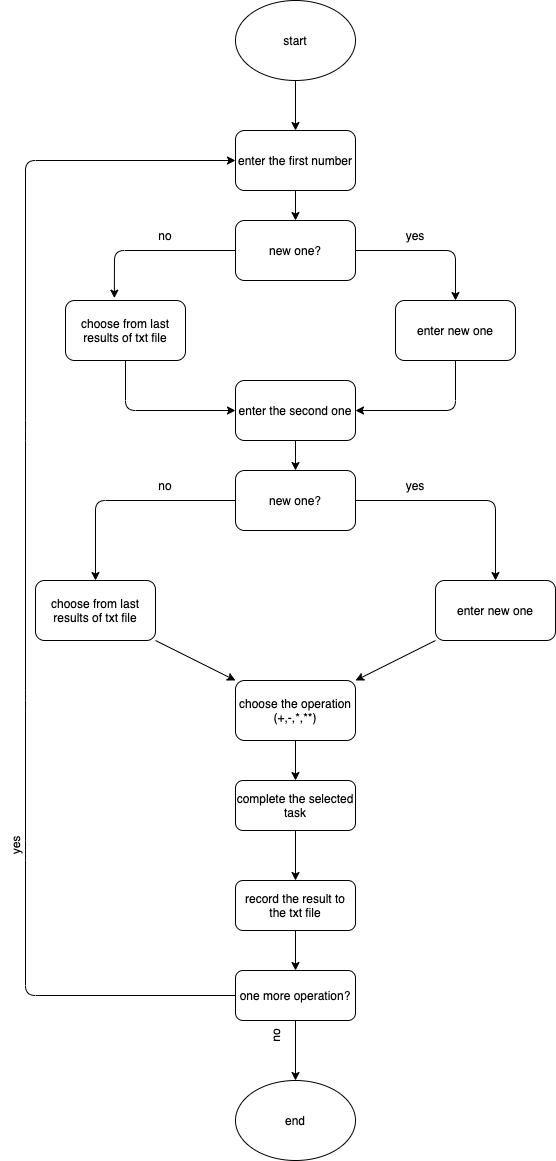

The diagram above was exported from draw.io. Its source (the exported page's mxGraphModel, read from the mxfile embedded in the PNG):
<mxGraphModel dx="781" dy="713" grid="1" gridSize="10" guides="1" tooltips="1" connect="1" arrows="1" fold="1" page="1" pageScale="1" pageWidth="827" pageHeight="1169" background="#ffffff" math="0" shadow="0">
  <root>
    <mxCell id="0" />
    <mxCell id="1" parent="0" />
    <mxCell id="40" style="edgeStyle=none;html=1;entryX=0.5;entryY=0;entryDx=0;entryDy=0;" edge="1" parent="1" source="2" target="30">
      <mxGeometry relative="1" as="geometry" />
    </mxCell>
    <mxCell id="2" value="enter the first number" style="rounded=1;whiteSpace=wrap;html=1;" parent="1" vertex="1">
      <mxGeometry x="320" y="150" width="120" height="60" as="geometry" />
    </mxCell>
    <mxCell id="17" style="edgeStyle=none;html=1;entryX=0.5;entryY=0;entryDx=0;entryDy=0;" parent="1" source="3" target="2" edge="1">
      <mxGeometry relative="1" as="geometry" />
    </mxCell>
    <mxCell id="3" value="start" style="ellipse;whiteSpace=wrap;html=1;" parent="1" vertex="1">
      <mxGeometry x="320" y="20" width="120" height="80" as="geometry" />
    </mxCell>
    <mxCell id="42" style="edgeStyle=none;html=1;entryX=0.5;entryY=0;entryDx=0;entryDy=0;" edge="1" parent="1" source="4" target="41">
      <mxGeometry relative="1" as="geometry" />
    </mxCell>
    <mxCell id="4" value="enter the second one" style="rounded=1;whiteSpace=wrap;html=1;" parent="1" vertex="1">
      <mxGeometry x="320" y="400" width="120" height="60" as="geometry" />
    </mxCell>
    <mxCell id="14" style="edgeStyle=none;html=1;entryX=0.5;entryY=0;entryDx=0;entryDy=0;" parent="1" source="5" target="6" edge="1">
      <mxGeometry relative="1" as="geometry" />
    </mxCell>
    <mxCell id="5" value="choose the operation (+,-,*,**)" style="rounded=1;whiteSpace=wrap;html=1;" parent="1" vertex="1">
      <mxGeometry x="320" y="700" width="120" height="60" as="geometry" />
    </mxCell>
    <mxCell id="13" style="edgeStyle=none;html=1;entryX=0.5;entryY=0;entryDx=0;entryDy=0;" parent="1" source="6" target="7" edge="1">
      <mxGeometry relative="1" as="geometry" />
    </mxCell>
    <mxCell id="6" value="complete the selected task" style="rounded=1;whiteSpace=wrap;html=1;" parent="1" vertex="1">
      <mxGeometry x="320" y="800" width="120" height="50" as="geometry" />
    </mxCell>
    <mxCell id="12" style="edgeStyle=none;html=1;entryX=0.5;entryY=0;entryDx=0;entryDy=0;" parent="1" source="7" target="8" edge="1">
      <mxGeometry relative="1" as="geometry" />
    </mxCell>
    <mxCell id="7" value="record the result to the txt file" style="rounded=1;whiteSpace=wrap;html=1;" parent="1" vertex="1">
      <mxGeometry x="320" y="900" width="120" height="50" as="geometry" />
    </mxCell>
    <mxCell id="10" style="edgeStyle=none;html=1;entryX=0.5;entryY=0;entryDx=0;entryDy=0;" parent="1" source="8" target="9" edge="1">
      <mxGeometry relative="1" as="geometry" />
    </mxCell>
    <mxCell id="8" value="one more operation?" style="rounded=1;whiteSpace=wrap;html=1;" parent="1" vertex="1">
      <mxGeometry x="320" y="990" width="120" height="50" as="geometry" />
    </mxCell>
    <mxCell id="9" value="end" style="ellipse;whiteSpace=wrap;html=1;" parent="1" vertex="1">
      <mxGeometry x="320" y="1100" width="120" height="80" as="geometry" />
    </mxCell>
    <mxCell id="11" value="no" style="text;html=1;strokeColor=none;fillColor=none;align=center;verticalAlign=middle;whiteSpace=wrap;rounded=0;rotation=-90;" parent="1" vertex="1">
      <mxGeometry x="330" y="1040" width="60" height="30" as="geometry" />
    </mxCell>
    <mxCell id="22" style="edgeStyle=none;html=1;exitX=0;exitY=0.5;exitDx=0;exitDy=0;entryX=0;entryY=0.5;entryDx=0;entryDy=0;" edge="1" parent="1" source="8" target="2">
      <mxGeometry relative="1" as="geometry">
        <mxPoint x="180" y="1015" as="sourcePoint" />
        <mxPoint x="320" y="720" as="targetPoint" />
        <Array as="points">
          <mxPoint x="110" y="1015" />
          <mxPoint x="110" y="870" />
          <mxPoint x="110" y="720" />
          <mxPoint x="110" y="450" />
          <mxPoint x="110" y="180" />
        </Array>
      </mxGeometry>
    </mxCell>
    <mxCell id="23" value="yes" style="text;html=1;strokeColor=none;fillColor=none;align=center;verticalAlign=middle;whiteSpace=wrap;rounded=0;rotation=-90;" vertex="1" parent="1">
      <mxGeometry x="70" y="850" width="60" height="30" as="geometry" />
    </mxCell>
    <mxCell id="34" style="edgeStyle=none;html=1;entryX=0;entryY=0.5;entryDx=0;entryDy=0;" edge="1" parent="1" source="25" target="4">
      <mxGeometry relative="1" as="geometry">
        <Array as="points">
          <mxPoint x="210" y="430" />
        </Array>
      </mxGeometry>
    </mxCell>
    <mxCell id="25" value="choose from last results of txt file" style="rounded=1;whiteSpace=wrap;html=1;" vertex="1" parent="1">
      <mxGeometry x="150" y="320" width="120" height="60" as="geometry" />
    </mxCell>
    <mxCell id="35" style="edgeStyle=none;html=1;entryX=1;entryY=0.5;entryDx=0;entryDy=0;" edge="1" parent="1" source="26" target="4">
      <mxGeometry relative="1" as="geometry">
        <Array as="points">
          <mxPoint x="540" y="430" />
        </Array>
      </mxGeometry>
    </mxCell>
    <mxCell id="26" value="enter new one" style="rounded=1;whiteSpace=wrap;html=1;" vertex="1" parent="1">
      <mxGeometry x="480" y="320" width="120" height="60" as="geometry" />
    </mxCell>
    <mxCell id="29" value="yes" style="text;html=1;strokeColor=none;fillColor=none;align=center;verticalAlign=middle;whiteSpace=wrap;rounded=0;" vertex="1" parent="1">
      <mxGeometry x="470" y="240" width="60" height="30" as="geometry" />
    </mxCell>
    <mxCell id="31" style="edgeStyle=none;html=1;entryX=0.5;entryY=0;entryDx=0;entryDy=0;" edge="1" parent="1" source="30" target="26">
      <mxGeometry relative="1" as="geometry">
        <Array as="points">
          <mxPoint x="540" y="270" />
        </Array>
      </mxGeometry>
    </mxCell>
    <mxCell id="32" style="edgeStyle=none;html=1;entryX=0.407;entryY=-0.039;entryDx=0;entryDy=0;entryPerimeter=0;" edge="1" parent="1" source="30" target="25">
      <mxGeometry relative="1" as="geometry">
        <Array as="points">
          <mxPoint x="199" y="270" />
        </Array>
      </mxGeometry>
    </mxCell>
    <mxCell id="30" value="new one?" style="rounded=1;whiteSpace=wrap;html=1;" vertex="1" parent="1">
      <mxGeometry x="320" y="240" width="120" height="60" as="geometry" />
    </mxCell>
    <mxCell id="33" value="no" style="text;html=1;strokeColor=none;fillColor=none;align=center;verticalAlign=middle;whiteSpace=wrap;rounded=0;" vertex="1" parent="1">
      <mxGeometry x="220" y="240" width="60" height="30" as="geometry" />
    </mxCell>
    <mxCell id="47" style="edgeStyle=none;html=1;" edge="1" parent="1" source="36" target="5">
      <mxGeometry relative="1" as="geometry" />
    </mxCell>
    <mxCell id="36" value="choose from last results of txt file" style="rounded=1;whiteSpace=wrap;html=1;" vertex="1" parent="1">
      <mxGeometry x="120" y="600" width="120" height="60" as="geometry" />
    </mxCell>
    <mxCell id="48" style="edgeStyle=none;html=1;entryX=1;entryY=0;entryDx=0;entryDy=0;" edge="1" parent="1" source="37" target="5">
      <mxGeometry relative="1" as="geometry" />
    </mxCell>
    <mxCell id="37" value="enter new one" style="rounded=1;whiteSpace=wrap;html=1;" vertex="1" parent="1">
      <mxGeometry x="520" y="600" width="120" height="60" as="geometry" />
    </mxCell>
    <mxCell id="43" style="edgeStyle=none;html=1;entryX=0.5;entryY=0;entryDx=0;entryDy=0;" edge="1" parent="1" source="41" target="36">
      <mxGeometry relative="1" as="geometry">
        <Array as="points">
          <mxPoint x="180" y="520" />
        </Array>
      </mxGeometry>
    </mxCell>
    <mxCell id="44" style="edgeStyle=none;html=1;entryX=0.5;entryY=0;entryDx=0;entryDy=0;" edge="1" parent="1" source="41" target="37">
      <mxGeometry relative="1" as="geometry">
        <Array as="points">
          <mxPoint x="580" y="520" />
        </Array>
      </mxGeometry>
    </mxCell>
    <mxCell id="41" value="new one?" style="rounded=1;whiteSpace=wrap;html=1;" vertex="1" parent="1">
      <mxGeometry x="320" y="490" width="120" height="60" as="geometry" />
    </mxCell>
    <mxCell id="45" value="yes" style="text;html=1;strokeColor=none;fillColor=none;align=center;verticalAlign=middle;whiteSpace=wrap;rounded=0;" vertex="1" parent="1">
      <mxGeometry x="470" y="490" width="60" height="30" as="geometry" />
    </mxCell>
    <mxCell id="46" value="no" style="text;html=1;strokeColor=none;fillColor=none;align=center;verticalAlign=middle;whiteSpace=wrap;rounded=0;" vertex="1" parent="1">
      <mxGeometry x="220" y="490" width="60" height="30" as="geometry" />
    </mxCell>
  </root>
</mxGraphModel>